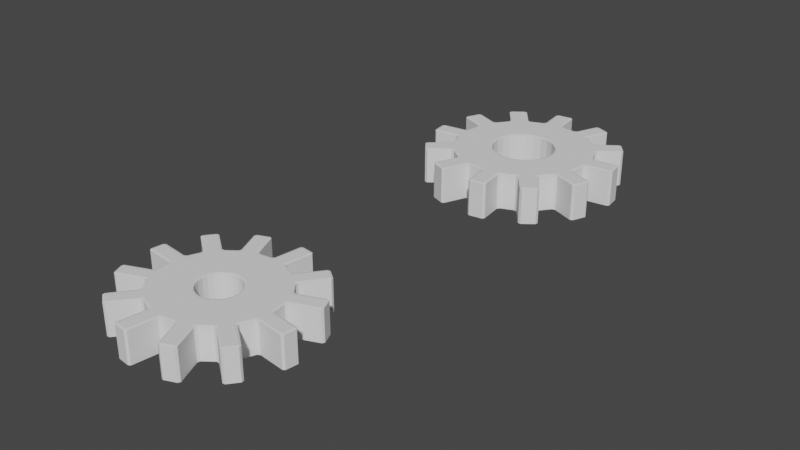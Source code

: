 # Source: Cogs.blend  (saved by Blender 3.6.11; exported with 4.5.12 LTS)
import bpy
from mathutils import Matrix  # noqa: F401  (used for matrix-valued properties, if any)

bpy.ops.wm.read_factory_settings(use_empty=True)
scene = bpy.context.scene
scene.name = 'Scene'

# ---- collections
col_collection = bpy.data.collections.new('Collection'); scene.collection.children.link(col_collection)

# ---- world
world_world = bpy.data.worlds.new('World'); scene.world = world_world
world_world.use_nodes = True; world_world.node_tree.nodes.clear()
_N = world_world.node_tree.nodes; _L = world_world.node_tree.links
n0 = _N.new('ShaderNodeOutputWorld'); n0.name = 'World Output'; n0.location = (300, 300)
n1 = _N.new('ShaderNodeBackground'); n1.name = 'Background'; n1.location = (10, 300)
n1.inputs[0].default_value = (0.05088, 0.05088, 0.05088, 1.0)
_L.new(n1.outputs[0], n0.inputs[0])
n0.is_active_output = True
world_world.color = (0.05088, 0.05088, 0.05088)
world_world.use_sun_shadow = False
world_world.sun_shadow_jitter_overblur = 0.0

# ---- meshes
me_cylinder_001 = bpy.data.meshes.new('Cylinder.001')
me_cylinder_001.from_pydata([(0.0, 1.0, -1.0), (0.0, 1.0, 1.0), (0.2588, 0.9659, -1.0), (0.2588, 0.9659, 1.0), (0.5, 0.866, -1.0), (0.5, 0.866, 1.0), (0.7071, 0.7071, -1.0), (0.7071, 0.7071, 1.0), (0.866, 0.5, -1.0), (0.866, 0.5, 1.0), (0.9659, 0.2588, -1.0), (0.9659, 0.2588, 1.0), (1.0, 0.0, -1.0), (1.0, 0.0, 1.0), (0.9659, -0.2588, -1.0), (0.9659, -0.2588, 1.0), (0.866, -0.5, -1.0), (0.866, -0.5, 1.0), (0.7071, -0.7071, -1.0), (0.7071, -0.7071, 1.0), (0.5, -0.866, -1.0), (0.5, -0.866, 1.0), (0.2588, -0.9659, -1.0), (0.2588, -0.9659, 1.0), (0.0, -1.0, -1.0), (0.0, -1.0, 1.0), (-0.2588, -0.9659, -1.0), (-0.2588, -0.9659, 1.0), (-0.5, -0.866, -1.0), (-0.5, -0.866, 1.0), (-0.7071, -0.7071, -1.0), (-0.7071, -0.7071, 1.0), (-0.866, -0.5, -1.0), (-0.866, -0.5, 1.0), (-0.9659, -0.2588, -1.0), (-0.9659, -0.2588, 1.0), (-1.0, 0.0, -1.0), (-1.0, 0.0, 1.0), (-0.9659, 0.2588, -1.0), (-0.9659, 0.2588, 1.0), (-0.866, 0.5, -1.0), (-0.866, 0.5, 1.0), (-0.7071, 0.7071, -1.0), (-0.7071, 0.7071, 1.0), (-0.5, 0.866, -1.0), (-0.5, 0.866, 1.0), (-0.2588, 0.9659, -1.0), (-0.2588, 0.9659, 1.0), (0.4109, 1.333, -1.0), (0.4109, 1.333, 1.0), (0.6521, 1.233, 1.0), (0.6521, 1.233, -1.0), (1.022, 0.949, -1.0), (1.022, 0.949, 1.0), (1.181, 0.7419, 1.0), (1.181, 0.7419, -1.0), (1.36, 0.3107, -1.0), (1.36, 0.3107, 1.0), (1.394, 0.05187, 1.0), (1.394, 0.05187, -1.0), (1.333, -0.4109, -1.0), (1.333, -0.4109, 1.0), (1.233, -0.6521, 1.0), (1.233, -0.6521, -1.0), (0.949, -1.022, -1.0), (0.949, -1.022, 1.0), (0.7419, -1.181, 1.0), (0.7419, -1.181, -1.0), (0.3107, -1.36, -1.0), (0.3107, -1.36, 1.0), (0.05187, -1.394, 1.0), (0.05187, -1.394, -1.0), (-0.4109, -1.333, -1.0), (-0.4109, -1.333, 1.0), (-0.6521, -1.233, 1.0), (-0.6521, -1.233, -1.0), (-1.022, -0.949, -1.0), (-1.022, -0.949, 1.0), (-1.181, -0.7419, 1.0), (-1.181, -0.7419, -1.0), (-1.36, -0.3107, -1.0), (-1.36, -0.3107, 1.0), (-1.394, -0.05187, 1.0), (-1.394, -0.05187, -1.0), (-1.333, 0.4109, -1.0), (-1.333, 0.4109, 1.0), (-1.233, 0.6521, 1.0), (-1.233, 0.6521, -1.0), (-0.949, 1.022, -1.0), (-0.949, 1.022, 1.0), (-0.7419, 1.181, 1.0), (-0.7419, 1.181, -1.0), (-0.3107, 1.36, -1.0), (-0.3107, 1.36, 1.0), (-0.05187, 1.394, 1.0), (-0.05187, 1.394, -1.0), (0.1153, 0.4303, 1.0), (0.0, 0.4455, 1.0), (-0.1153, 0.4303, 1.0), (-0.2228, 0.3858, 1.0), (-0.315, 0.315, 1.0), (-0.3858, 0.2228, 1.0), (-0.4303, 0.1153, 1.0), (-0.4455, 0.0, 1.0), (-0.4303, -0.1153, 1.0), (-0.3858, -0.2228, 1.0), (-0.315, -0.315, 1.0), (-0.2228, -0.3858, 1.0), (-0.1153, -0.4303, 1.0), (0.0, -0.4455, 1.0), (0.1153, -0.4303, 1.0), (0.2228, -0.3858, 1.0), (0.315, -0.315, 1.0), (0.3858, -0.2228, 1.0), (0.4303, -0.1153, 1.0), (0.4455, 0.0, 1.0), (0.4303, 0.1153, 1.0), (0.3858, 0.2228, 1.0), (0.315, 0.315, 1.0), (0.2228, 0.3858, 1.0), (0.0, 0.4455, -1.0), (0.1153, 0.4303, -1.0), (0.2228, 0.3858, -1.0), (0.315, 0.315, -1.0), (0.3858, 0.2228, -1.0), (0.4303, 0.1153, -1.0), (0.4455, 0.0, -1.0), (0.4303, -0.1153, -1.0), (0.3858, -0.2228, -1.0), (0.315, -0.315, -1.0), (0.2228, -0.3858, -1.0), (0.1153, -0.4303, -1.0), (0.0, -0.4455, -1.0), (-0.1153, -0.4303, -1.0), (-0.2228, -0.3858, -1.0), (-0.315, -0.315, -1.0), (-0.3858, -0.2228, -1.0), (-0.4303, -0.1153, -1.0), (-0.4455, 0.0, -1.0), (-0.4303, 0.1153, -1.0), (-0.3858, 0.2228, -1.0), (-0.315, 0.315, -1.0), (-0.2228, 0.3858, -1.0), (-0.1153, 0.4303, -1.0)], [], [(0, 1, 3, 2), (4, 5, 7, 6), (8, 9, 11, 10), (12, 13, 15, 14), (16, 17, 19, 18), (20, 21, 23, 22), (24, 25, 27, 26), (28, 29, 31, 30), (32, 33, 35, 34), (36, 37, 39, 38), (40, 41, 43, 42), (122, 123, 118, 119), (44, 45, 47, 46), (121, 122, 119, 96), (48, 49, 50, 51), (3, 49, 48, 2), (5, 50, 49, 3), (4, 51, 50, 5), (2, 48, 51, 4), (52, 53, 54, 55), (7, 53, 52, 6), (9, 54, 53, 7), (8, 55, 54, 9), (6, 52, 55, 8), (56, 57, 58, 59), (11, 57, 56, 10), (13, 58, 57, 11), (12, 59, 58, 13), (10, 56, 59, 12), (60, 61, 62, 63), (15, 61, 60, 14), (17, 62, 61, 15), (16, 63, 62, 17), (14, 60, 63, 16), (64, 65, 66, 67), (19, 65, 64, 18), (21, 66, 65, 19), (20, 67, 66, 21), (18, 64, 67, 20), (68, 69, 70, 71), (23, 69, 68, 22), (25, 70, 69, 23), (24, 71, 70, 25), (22, 68, 71, 24), (72, 73, 74, 75), (27, 73, 72, 26), (29, 74, 73, 27), (28, 75, 74, 29), (26, 72, 75, 28), (76, 77, 78, 79), (31, 77, 76, 30), (33, 78, 77, 31), (32, 79, 78, 33), (30, 76, 79, 32), (80, 81, 82, 83), (35, 81, 80, 34), (37, 82, 81, 35), (36, 83, 82, 37), (34, 80, 83, 36), (84, 85, 86, 87), (39, 85, 84, 38), (41, 86, 85, 39), (40, 87, 86, 41), (38, 84, 87, 40), (88, 89, 90, 91), (43, 89, 88, 42), (45, 90, 89, 43), (44, 91, 90, 45), (42, 88, 91, 44), (92, 93, 94, 95), (47, 93, 92, 46), (1, 94, 93, 47), (0, 95, 94, 1), (46, 92, 95, 0), (3, 1, 97, 96), (1, 47, 98, 97), (47, 45, 99, 98), (45, 43, 100, 99), (43, 41, 101, 100), (41, 39, 102, 101), (39, 37, 103, 102), (37, 35, 104, 103), (35, 33, 105, 104), (33, 31, 106, 105), (31, 29, 107, 106), (29, 27, 108, 107), (27, 25, 109, 108), (25, 23, 110, 109), (23, 21, 111, 110), (21, 19, 112, 111), (19, 17, 113, 112), (17, 15, 114, 113), (15, 13, 115, 114), (13, 11, 116, 115), (11, 9, 117, 116), (9, 7, 118, 117), (7, 5, 119, 118), (5, 3, 96, 119), (0, 2, 121, 120), (2, 4, 122, 121), (4, 6, 123, 122), (6, 8, 124, 123), (8, 10, 125, 124), (10, 12, 126, 125), (12, 14, 127, 126), (14, 16, 128, 127), (16, 18, 129, 128), (18, 20, 130, 129), (20, 22, 131, 130), (22, 24, 132, 131), (24, 26, 133, 132), (26, 28, 134, 133), (28, 30, 135, 134), (30, 32, 136, 135), (32, 34, 137, 136), (34, 36, 138, 137), (36, 38, 139, 138), (38, 40, 140, 139), (40, 42, 141, 140), (42, 44, 142, 141), (44, 46, 143, 142), (46, 0, 120, 143), (123, 124, 117, 118), (124, 125, 116, 117), (125, 126, 115, 116), (126, 127, 114, 115), (127, 128, 113, 114), (128, 129, 112, 113), (129, 130, 111, 112), (130, 131, 110, 111), (131, 132, 109, 110), (132, 133, 108, 109), (133, 134, 107, 108), (134, 135, 106, 107), (135, 136, 105, 106), (136, 137, 104, 105), (137, 138, 103, 104), (138, 139, 102, 103), (139, 140, 101, 102), (140, 141, 100, 101), (141, 142, 99, 100), (142, 143, 98, 99), (143, 120, 97, 98), (120, 121, 96, 97)])
_uv = me_cylinder_001.uv_layers.new(name='UVMap')
_uv.uv.foreach_set('vector', [1.0, 0.5, 1.0, 1.0, 0.9583, 1.0, 0.9583, 0.5, 0.9167, 0.5, 0.9167, 1.0, 0.875, 1.0, 0.875, 0.5, 0.8333, 0.5, 0.8333, 1.0, 0.7917, 1.0, 0.7917, 0.5, 0.75, 0.5, 0.75, 1.0, 0.7083, 1.0, 0.7083, 0.5, 0.6667, 0.5, 0.6667, 1.0, 0.625, 1.0, 0.625, 0.5, 0.5833, 0.5, 0.5833, 1.0, 0.5417, 1.0, 0.5417, 0.5, 0.5, 0.5, 0.5, 1.0, 0.4583, 1.0, 0.4583, 0.5, 0.4167, 0.5, 0.4167, 1.0, 0.375, 1.0, 0.375, 0.5, 0.3333, 0.5, 0.3333, 1.0, 0.2917, 1.0, 0.2917, 0.5, 0.25, 0.5, 0.25, 1.0, 0.2083, 1.0, 0.2083, 0.5, 0.1667, 0.5, 0.1667, 1.0, 0.125, 1.0, 0.125, 0.5, 0.8035, 0.3426, 0.8256, 0.3256, 0.3256, 0.3256, 0.3035, 0.3426, 0.08333, 0.5, 0.08333, 1.0, 0.04167, 1.0, 0.04167, 0.5, 0.7777, 0.3533, 0.8035, 0.3426, 0.3035, 0.3426, 0.2777, 0.3533, 0.9583, 0.5, 0.9583, 1.0, 0.9167, 1.0, 0.9167, 0.5, 0.9583, 1.0, 0.9583, 1.0, 0.9583, 0.5, 0.9583, 0.5, 0.9167, 1.0, 0.9167, 1.0, 0.9583, 1.0, 0.9583, 1.0, 0.9167, 0.5, 0.9167, 0.5, 0.9167, 1.0, 0.9167, 1.0, 0.9583, 0.5, 0.9583, 0.5, 0.9167, 0.5, 0.9167, 0.5, 0.875, 0.5, 0.875, 1.0, 0.8333, 1.0, 0.8333, 0.5, 0.875, 1.0, 0.875, 1.0, 0.875, 0.5, 0.875, 0.5, 0.8333, 1.0, 0.8333, 1.0, 0.875, 1.0, 0.875, 1.0, 0.8333, 0.5, 0.8333, 0.5, 0.8333, 1.0, 0.8333, 1.0, 0.875, 0.5, 0.875, 0.5, 0.8333, 0.5, 0.8333, 0.5, 0.7917, 0.5, 0.7917, 1.0, 0.75, 1.0, 0.75, 0.5, 0.7917, 1.0, 0.7917, 1.0, 0.7917, 0.5, 0.7917, 0.5, 0.75, 1.0, 0.75, 1.0, 0.7917, 1.0, 0.7917, 1.0, 0.75, 0.5, 0.75, 0.5, 0.75, 1.0, 0.75, 1.0, 0.7917, 0.5, 0.7917, 0.5, 0.75, 0.5, 0.75, 0.5, 0.7083, 0.5, 0.7083, 1.0, 0.6667, 1.0, 0.6667, 0.5, 0.7083, 1.0, 0.7083, 1.0, 0.7083, 0.5, 0.7083, 0.5, 0.6667, 1.0, 0.6667, 1.0, 0.7083, 1.0, 0.7083, 1.0, 0.6667, 0.5, 0.6667, 0.5, 0.6667, 1.0, 0.6667, 1.0, 0.7083, 0.5, 0.7083, 0.5, 0.6667, 0.5, 0.6667, 0.5, 0.625, 0.5, 0.625, 1.0, 0.5833, 1.0, 0.5833, 0.5, 0.625, 1.0, 0.625, 1.0, 0.625, 0.5, 0.625, 0.5, 0.5833, 1.0, 0.5833, 1.0, 0.625, 1.0, 0.625, 1.0, 0.5833, 0.5, 0.5833, 0.5, 0.5833, 1.0, 0.5833, 1.0, 0.625, 0.5, 0.625, 0.5, 0.5833, 0.5, 0.5833, 0.5, 0.5417, 0.5, 0.5417, 1.0, 0.5, 1.0, 0.5, 0.5, 0.5417, 1.0, 0.5417, 1.0, 0.5417, 0.5, 0.5417, 0.5, 0.5, 1.0, 0.5, 1.0, 0.5417, 1.0, 0.5417, 1.0, 0.5, 0.5, 0.5, 0.5, 0.5, 1.0, 0.5, 1.0, 0.5417, 0.5, 0.5417, 0.5, 0.5, 0.5, 0.5, 0.5, 0.4583, 0.5, 0.4583, 1.0, 0.4167, 1.0, 0.4167, 0.5, 0.4583, 1.0, 0.4583, 1.0, 0.4583, 0.5, 0.4583, 0.5, 0.4167, 1.0, 0.4167, 1.0, 0.4583, 1.0, 0.4583, 1.0, 0.4167, 0.5, 0.4167, 0.5, 0.4167, 1.0, 0.4167, 1.0, 0.4583, 0.5, 0.4583, 0.5, 0.4167, 0.5, 0.4167, 0.5, 0.375, 0.5, 0.375, 1.0, 0.3333, 1.0, 0.3333, 0.5, 0.375, 1.0, 0.375, 1.0, 0.375, 0.5, 0.375, 0.5, 0.3333, 1.0, 0.3333, 1.0, 0.375, 1.0, 0.375, 1.0, 0.3333, 0.5, 0.3333, 0.5, 0.3333, 1.0, 0.3333, 1.0, 0.375, 0.5, 0.375, 0.5, 0.3333, 0.5, 0.3333, 0.5, 0.2917, 0.5, 0.2917, 1.0, 0.25, 1.0, 0.25, 0.5, 0.2917, 1.0, 0.2917, 1.0, 0.2917, 0.5, 0.2917, 0.5, 0.25, 1.0, 0.25, 1.0, 0.2917, 1.0, 0.2917, 1.0, 0.25, 0.5, 0.25, 0.5, 0.25, 1.0, 0.25, 1.0, 0.2917, 0.5, 0.2917, 0.5, 0.25, 0.5, 0.25, 0.5, 0.2083, 0.5, 0.2083, 1.0, 0.1667, 1.0, 0.1667, 0.5, 0.2083, 1.0, 0.2083, 1.0, 0.2083, 0.5, 0.2083, 0.5, 0.1667, 1.0, 0.1667, 1.0, 0.2083, 1.0, 0.2083, 1.0, 0.1667, 0.5, 0.1667, 0.5, 0.1667, 1.0, 0.1667, 1.0, 0.2083, 0.5, 0.2083, 0.5, 0.1667, 0.5, 0.1667, 0.5, 0.125, 0.5, 0.125, 1.0, 0.08333, 1.0, 0.08333, 0.5, 0.125, 1.0, 0.125, 1.0, 0.125, 0.5, 0.125, 0.5, 0.08333, 1.0, 0.08333, 1.0, 0.125, 1.0, 0.125, 1.0, 0.08333, 0.5, 0.08333, 0.5, 0.08333, 1.0, 0.08333, 1.0, 0.125, 0.5, 0.125, 0.5, 0.08333, 0.5, 0.08333, 0.5, 0.04167, 0.5, 0.04167, 1.0, -1.863e-07, 1.0, -1.863e-07, 0.5, 0.04167, 1.0, 0.04167, 1.0, 0.04167, 0.5, 0.04167, 0.5, -1.863e-07, 1.0, -1.863e-07, 1.0, 0.04167, 1.0, 0.04167, 1.0, -1.863e-07, 0.5, -1.863e-07, 0.5, -1.863e-07, 1.0, -1.863e-07, 1.0, 0.04167, 0.5, 0.04167, 0.5, -1.863e-07, 0.5, -1.863e-07, 0.5, 0.3121, 0.4818, 0.25, 0.49, 0.25, 0.3569, 0.2777, 0.3533, 0.25, 0.49, 0.1879, 0.4818, 0.2223, 0.3533, 0.25, 0.3569, 0.1879, 0.4818, 0.13, 0.4578, 0.1965, 0.3426, 0.2223, 0.3533, 0.13, 0.4578, 0.08029, 0.4197, 0.1744, 0.3256, 0.1965, 0.3426, 0.08029, 0.4197, 0.04215, 0.37, 0.1574, 0.3035, 0.1744, 0.3256, 0.04215, 0.37, 0.01818, 0.3121, 0.1467, 0.2777, 0.1574, 0.3035, 0.01818, 0.3121, 0.01, 0.25, 0.1431, 0.25, 0.1467, 0.2777, 0.01, 0.25, 0.01818, 0.1879, 0.1467, 0.2223, 0.1431, 0.25, 0.01818, 0.1879, 0.04215, 0.13, 0.1574, 0.1965, 0.1467, 0.2223, 0.04215, 0.13, 0.08029, 0.08029, 0.1744, 0.1744, 0.1574, 0.1965, 0.08029, 0.08029, 0.13, 0.04215, 0.1965, 0.1574, 0.1744, 0.1744, 0.13, 0.04215, 0.1879, 0.01818, 0.2223, 0.1467, 0.1965, 0.1574, 0.1879, 0.01818, 0.25, 0.01, 0.25, 0.1431, 0.2223, 0.1467, 0.25, 0.01, 0.3121, 0.01818, 0.2777, 0.1467, 0.25, 0.1431, 0.3121, 0.01818, 0.37, 0.04215, 0.3035, 0.1574, 0.2777, 0.1467, 0.37, 0.04215, 0.4197, 0.08029, 0.3256, 0.1744, 0.3035, 0.1574, 0.4197, 0.08029, 0.4578, 0.13, 0.3426, 0.1965, 0.3256, 0.1744, 0.4578, 0.13, 0.4818, 0.1879, 0.3533, 0.2223, 0.3426, 0.1965, 0.4818, 0.1879, 0.49, 0.25, 0.3569, 0.25, 0.3533, 0.2223, 0.49, 0.25, 0.4818, 0.3121, 0.3533, 0.2777, 0.3569, 0.25, 0.4818, 0.3121, 0.4578, 0.37, 0.3426, 0.3035, 0.3533, 0.2777, 0.4578, 0.37, 0.4197, 0.4197, 0.3256, 0.3256, 0.3426, 0.3035, 0.4197, 0.4197, 0.37, 0.4578, 0.3035, 0.3426, 0.3256, 0.3256, 0.37, 0.4578, 0.3121, 0.4818, 0.2777, 0.3533, 0.3035, 0.3426, 0.75, 0.49, 0.8121, 0.4818, 0.7777, 0.3533, 0.75, 0.3569, 0.8121, 0.4818, 0.87, 0.4578, 0.8035, 0.3426, 0.7777, 0.3533, 0.87, 0.4578, 0.9197, 0.4197, 0.8256, 0.3256, 0.8035, 0.3426, 0.9197, 0.4197, 0.9578, 0.37, 0.8426, 0.3035, 0.8256, 0.3256, 0.9578, 0.37, 0.9818, 0.3121, 0.8533, 0.2777, 0.8426, 0.3035, 0.9818, 0.3121, 0.99, 0.25, 0.8569, 0.25, 0.8533, 0.2777, 0.99, 0.25, 0.9818, 0.1879, 0.8533, 0.2223, 0.8569, 0.25, 0.9818, 0.1879, 0.9578, 0.13, 0.8426, 0.1965, 0.8533, 0.2223, 0.9578, 0.13, 0.9197, 0.08029, 0.8256, 0.1744, 0.8426, 0.1965, 0.9197, 0.08029, 0.87, 0.04215, 0.8035, 0.1574, 0.8256, 0.1744, 0.87, 0.04215, 0.8121, 0.01818, 0.7777, 0.1467, 0.8035, 0.1574, 0.8121, 0.01818, 0.75, 0.01, 0.75, 0.1431, 0.7777, 0.1467, 0.75, 0.01, 0.6879, 0.01818, 0.7223, 0.1467, 0.75, 0.1431, 0.6879, 0.01818, 0.63, 0.04215, 0.6965, 0.1574, 0.7223, 0.1467, 0.63, 0.04215, 0.5803, 0.08029, 0.6744, 0.1744, 0.6965, 0.1574, 0.5803, 0.08029, 0.5422, 0.13, 0.6574, 0.1965, 0.6744, 0.1744, 0.5422, 0.13, 0.5182, 0.1879, 0.6467, 0.2223, 0.6574, 0.1965, 0.5182, 0.1879, 0.51, 0.25, 0.6431, 0.25, 0.6467, 0.2223, 0.51, 0.25, 0.5182, 0.3121, 0.6467, 0.2777, 0.6431, 0.25, 0.5182, 0.3121, 0.5422, 0.37, 0.6574, 0.3035, 0.6467, 0.2777, 0.5422, 0.37, 0.5803, 0.4197, 0.6744, 0.3256, 0.6574, 0.3035, 0.5803, 0.4197, 0.63, 0.4578, 0.6965, 0.3426, 0.6744, 0.3256, 0.63, 0.4578, 0.6879, 0.4818, 0.7223, 0.3533, 0.6965, 0.3426, 0.6879, 0.4818, 0.75, 0.49, 0.75, 0.3569, 0.7223, 0.3533, 0.8256, 0.3256, 0.8426, 0.3035, 0.3426, 0.3035, 0.3256, 0.3256, 0.8426, 0.3035, 0.8533, 0.2777, 0.3533, 0.2777, 0.3426, 0.3035, 0.8533, 0.2777, 0.8569, 0.25, 0.3569, 0.25, 0.3533, 0.2777, 0.8569, 0.25, 0.8533, 0.2223, 0.3533, 0.2223, 0.3569, 0.25, 0.8533, 0.2223, 0.8426, 0.1965, 0.3426, 0.1965, 0.3533, 0.2223, 0.8426, 0.1965, 0.8256, 0.1744, 0.3256, 0.1744, 0.3426, 0.1965, 0.8256, 0.1744, 0.8035, 0.1574, 0.3035, 0.1574, 0.3256, 0.1744, 0.8035, 0.1574, 0.7777, 0.1467, 0.2777, 0.1467, 0.3035, 0.1574, 0.7777, 0.1467, 0.75, 0.1431, 0.25, 0.1431, 0.2777, 0.1467, 0.75, 0.1431, 0.7223, 0.1467, 0.2223, 0.1467, 0.25, 0.1431, 0.7223, 0.1467, 0.6965, 0.1574, 0.1965, 0.1574, 0.2223, 0.1467, 0.6965, 0.1574, 0.6744, 0.1744, 0.1744, 0.1744, 0.1965, 0.1574, 0.6744, 0.1744, 0.6574, 0.1965, 0.1574, 0.1965, 0.1744, 0.1744, 0.6574, 0.1965, 0.6467, 0.2223, 0.1467, 0.2223, 0.1574, 0.1965, 0.6467, 0.2223, 0.6431, 0.25, 0.1431, 0.25, 0.1467, 0.2223, 0.6431, 0.25, 0.6467, 0.2777, 0.1467, 0.2777, 0.1431, 0.25, 0.6467, 0.2777, 0.6574, 0.3035, 0.1574, 0.3035, 0.1467, 0.2777, 0.6574, 0.3035, 0.6744, 0.3256, 0.1744, 0.3256, 0.1574, 0.3035, 0.6744, 0.3256, 0.6965, 0.3426, 0.1965, 0.3426, 0.1744, 0.3256, 0.6965, 0.3426, 0.7223, 0.3533, 0.2223, 0.3533, 0.1965, 0.3426, 0.7223, 0.3533, 0.75, 0.3569, 0.25, 0.3569, 0.2223, 0.3533, 0.75, 0.3569, 0.7777, 0.3533, 0.2777, 0.3533, 0.25, 0.3569])
me_cylinder_001.update()
me_cylinder_002 = bpy.data.meshes.new('Cylinder.002')
me_cylinder_002.from_pydata([(0.0, 0.3328, -1.0), (0.0, 0.3328, 1.0), (0.08613, 0.3215, -1.0), (0.08613, 0.3215, 1.0), (0.1664, 0.2882, -1.0), (0.1664, 0.2882, 1.0), (0.2353, 0.2353, -1.0), (0.2353, 0.2353, 1.0), (0.2882, 0.1664, -1.0), (0.2882, 0.1664, 1.0), (0.3215, 0.08613, -1.0), (0.3215, 0.08613, 1.0), (0.3328, 0.0, -1.0), (0.3328, 0.0, 1.0), (0.3215, -0.08613, -1.0), (0.3215, -0.08613, 1.0), (0.2882, -0.1664, -1.0), (0.2882, -0.1664, 1.0), (0.2353, -0.2353, -1.0), (0.2353, -0.2353, 1.0), (0.1664, -0.2882, -1.0), (0.1664, -0.2882, 1.0), (0.08613, -0.3215, -1.0), (0.08613, -0.3215, 1.0), (0.0, -0.3328, -1.0), (0.0, -0.3328, 1.0), (-0.08613, -0.3215, -1.0), (-0.08613, -0.3215, 1.0), (-0.1664, -0.2882, -1.0), (-0.1664, -0.2882, 1.0), (-0.2353, -0.2353, -1.0), (-0.2353, -0.2353, 1.0), (-0.2882, -0.1664, -1.0), (-0.2882, -0.1664, 1.0), (-0.3215, -0.08613, -1.0), (-0.3215, -0.08613, 1.0), (-0.3328, 0.0, -1.0), (-0.3328, 0.0, 1.0), (-0.3215, 0.08613, -1.0), (-0.3215, 0.08613, 1.0), (-0.2882, 0.1664, -1.0), (-0.2882, 0.1664, 1.0), (-0.2353, 0.2353, -1.0), (-0.2353, 0.2353, 1.0), (-0.1664, 0.2882, -1.0), (-0.1664, 0.2882, 1.0), (-0.08613, 0.3215, -1.0), (-0.08613, 0.3215, 1.0), (0.06531, 1.496, -1.0), (0.06531, 1.496, 1.0), (0.3241, 1.462, 1.0), (0.3241, 1.462, -1.0), (0.8046, 1.263, -1.0), (0.8046, 1.263, 1.0), (1.012, 1.104, 1.0), (1.012, 1.104, -1.0), (1.328, 0.6915, -1.0), (1.328, 0.6915, 1.0), (1.428, 0.4503, 1.0), (1.428, 0.4503, -1.0), (1.496, -0.06531, -1.0), (1.496, -0.06531, 1.0), (1.462, -0.3241, 1.0), (1.462, -0.3241, -1.0), (1.263, -0.8046, -1.0), (1.263, -0.8046, 1.0), (1.104, -1.012, 1.0), (1.104, -1.012, -1.0), (0.6915, -1.328, -1.0), (0.6915, -1.328, 1.0), (0.4503, -1.428, 1.0), (0.4503, -1.428, -1.0), (-0.06531, -1.496, -1.0), (-0.06531, -1.496, 1.0), (-0.3241, -1.462, 1.0), (-0.3241, -1.462, -1.0), (-0.8046, -1.263, -1.0), (-0.8046, -1.263, 1.0), (-1.012, -1.104, 1.0), (-1.012, -1.104, -1.0), (-1.328, -0.6915, -1.0), (-1.328, -0.6915, 1.0), (-1.428, -0.4503, 1.0), (-1.428, -0.4503, -1.0), (-1.496, 0.06531, -1.0), (-1.496, 0.06531, 1.0), (-1.462, 0.3241, 1.0), (-1.462, 0.3241, -1.0), (-1.263, 0.8046, -1.0), (-1.263, 0.8046, 1.0), (-1.104, 1.012, 1.0), (-1.104, 1.012, -1.0), (-0.6915, 1.328, -1.0), (-0.6915, 1.328, 1.0), (-0.4503, 1.428, 1.0), (-0.4503, 1.428, -1.0), (0.0, 1.0, -1.0), (0.2588, 0.9659, -1.0), (0.2588, 0.9659, 1.0), (0.0, 1.0, 1.0), (0.5, 0.866, -1.0), (0.5, 0.866, 1.0), (0.7071, 0.7071, -1.0), (0.7071, 0.7071, 1.0), (0.866, 0.5, -1.0), (0.866, 0.5, 1.0), (0.9659, 0.2588, -1.0), (0.9659, 0.2588, 1.0), (1.0, 0.0, -1.0), (1.0, 0.0, 1.0), (0.9659, -0.2588, -1.0), (0.9659, -0.2588, 1.0), (0.866, -0.5, -1.0), (0.866, -0.5, 1.0), (0.7071, -0.7071, -1.0), (0.7071, -0.7071, 1.0), (0.5, -0.866, -1.0), (0.5, -0.866, 1.0), (0.2588, -0.9659, -1.0), (0.2588, -0.9659, 1.0), (0.0, -1.0, -1.0), (0.0, -1.0, 1.0), (-0.2588, -0.9659, -1.0), (-0.2588, -0.9659, 1.0), (-0.5, -0.866, -1.0), (-0.5, -0.866, 1.0), (-0.7071, -0.7071, -1.0), (-0.7071, -0.7071, 1.0), (-0.866, -0.5, -1.0), (-0.866, -0.5, 1.0), (-0.9659, -0.2588, -1.0), (-0.9659, -0.2588, 1.0), (-1.0, 0.0, -1.0), (-1.0, 0.0, 1.0), (-0.9659, 0.2588, -1.0), (-0.9659, 0.2588, 1.0), (-0.866, 0.5, -1.0), (-0.866, 0.5, 1.0), (-0.7071, 0.7071, -1.0), (-0.7071, 0.7071, 1.0), (-0.5, 0.866, -1.0), (-0.5, 0.866, 1.0), (-0.2588, 0.9659, -1.0), (-0.2588, 0.9659, 1.0)], [], [(97, 98, 101, 100), (102, 103, 105, 104), (106, 107, 109, 108), (110, 111, 113, 112), (114, 115, 117, 116), (118, 119, 121, 120), (122, 123, 125, 124), (126, 127, 129, 128), (130, 131, 133, 132), (134, 135, 137, 136), (138, 139, 141, 140), (47, 45, 44, 46), (142, 143, 99, 96), (1, 47, 46, 0), (48, 49, 50, 51), (99, 49, 48, 96), (98, 50, 49, 99), (97, 51, 50, 98), (96, 48, 51, 97), (52, 53, 54, 55), (101, 53, 52, 100), (103, 54, 53, 101), (102, 55, 54, 103), (100, 52, 55, 102), (56, 57, 58, 59), (105, 57, 56, 104), (107, 58, 57, 105), (106, 59, 58, 107), (104, 56, 59, 106), (60, 61, 62, 63), (109, 61, 60, 108), (111, 62, 61, 109), (110, 63, 62, 111), (108, 60, 63, 110), (64, 65, 66, 67), (113, 65, 64, 112), (115, 66, 65, 113), (114, 67, 66, 115), (112, 64, 67, 114), (68, 69, 70, 71), (117, 69, 68, 116), (119, 70, 69, 117), (118, 71, 70, 119), (116, 68, 71, 118), (72, 73, 74, 75), (121, 73, 72, 120), (123, 74, 73, 121), (122, 75, 74, 123), (120, 72, 75, 122), (76, 77, 78, 79), (125, 77, 76, 124), (127, 78, 77, 125), (126, 79, 78, 127), (124, 76, 79, 126), (80, 81, 82, 83), (129, 81, 80, 128), (131, 82, 81, 129), (130, 83, 82, 131), (128, 80, 83, 130), (84, 85, 86, 87), (133, 85, 84, 132), (135, 86, 85, 133), (134, 87, 86, 135), (132, 84, 87, 134), (88, 89, 90, 91), (137, 89, 88, 136), (139, 90, 89, 137), (138, 91, 90, 139), (136, 88, 91, 138), (92, 93, 94, 95), (141, 93, 92, 140), (143, 94, 93, 141), (142, 95, 94, 143), (140, 92, 95, 142), (2, 0, 96, 97), (1, 3, 98, 99), (4, 2, 97, 100), (3, 5, 101, 98), (6, 4, 100, 102), (5, 7, 103, 101), (8, 6, 102, 104), (7, 9, 105, 103), (10, 8, 104, 106), (9, 11, 107, 105), (12, 10, 106, 108), (11, 13, 109, 107), (14, 12, 108, 110), (13, 15, 111, 109), (16, 14, 110, 112), (15, 17, 113, 111), (18, 16, 112, 114), (17, 19, 115, 113), (20, 18, 114, 116), (19, 21, 117, 115), (22, 20, 116, 118), (21, 23, 119, 117), (24, 22, 118, 120), (23, 25, 121, 119), (26, 24, 120, 122), (25, 27, 123, 121), (28, 26, 122, 124), (27, 29, 125, 123), (30, 28, 124, 126), (29, 31, 127, 125), (32, 30, 126, 128), (31, 33, 129, 127), (34, 32, 128, 130), (33, 35, 131, 129), (36, 34, 130, 132), (35, 37, 133, 131), (38, 36, 132, 134), (37, 39, 135, 133), (40, 38, 134, 136), (39, 41, 137, 135), (42, 40, 136, 138), (41, 43, 139, 137), (44, 42, 138, 140), (43, 45, 141, 139), (46, 44, 140, 142), (45, 47, 143, 141), (0, 46, 142, 96), (47, 1, 99, 143), (45, 43, 42, 44), (43, 41, 40, 42), (41, 39, 38, 40), (39, 37, 36, 38), (37, 35, 34, 36), (35, 33, 32, 34), (33, 31, 30, 32), (31, 29, 28, 30), (29, 27, 26, 28), (27, 25, 24, 26), (25, 23, 22, 24), (23, 21, 20, 22), (21, 19, 18, 20), (19, 17, 16, 18), (17, 15, 14, 16), (15, 13, 12, 14), (13, 11, 10, 12), (11, 9, 8, 10), (9, 7, 6, 8), (7, 5, 4, 6), (5, 3, 2, 4), (3, 1, 0, 2)])
_uv = me_cylinder_002.uv_layers.new(name='UVMap')
_uv.uv.foreach_set('vector', [0.9583, 0.5, 0.9583, 1.0, 0.9167, 1.0, 0.9167, 0.5, 0.875, 0.5, 0.875, 1.0, 0.8333, 1.0, 0.8333, 0.5, 0.7917, 0.5, 0.7917, 1.0, 0.75, 1.0, 0.75, 0.5, 0.7083, 0.5, 0.7083, 1.0, 0.6667, 1.0, 0.6667, 0.5, 0.625, 0.5, 0.625, 1.0, 0.5833, 1.0, 0.5833, 0.5, 0.5417, 0.5, 0.5417, 1.0, 0.5, 1.0, 0.5, 0.5, 0.4583, 0.5, 0.4583, 1.0, 0.4167, 1.0, 0.4167, 0.5, 0.375, 0.5, 0.375, 1.0, 0.3333, 1.0, 0.3333, 0.5, 0.2917, 0.5, 0.2917, 1.0, 0.25, 1.0, 0.25, 0.5, 0.2083, 0.5, 0.2083, 1.0, 0.1667, 1.0, 0.1667, 0.5, 0.125, 0.5, 0.125, 1.0, 0.08333, 1.0, 0.08333, 0.5, 0.2293, 0.3271, 0.2101, 0.3192, 0.7101, 0.3192, 0.7293, 0.3271, 0.04167, 0.5, 0.04167, 1.0, -1.863e-07, 1.0, -1.863e-07, 0.5, 0.25, 0.3299, 0.2293, 0.3271, 0.7293, 0.3271, 0.75, 0.3299, 1.0, 0.5, 1.0, 1.0, 0.9583, 1.0, 0.9583, 0.5, 1.0, 1.0, 1.0, 1.0, 1.0, 0.5, 1.0, 0.5, 0.9583, 1.0, 0.9583, 1.0, 1.0, 1.0, 1.0, 1.0, 0.9583, 0.5, 0.9583, 0.5, 0.9583, 1.0, 0.9583, 1.0, 1.0, 0.5, 1.0, 0.5, 0.9583, 0.5, 0.9583, 0.5, 0.9167, 0.5, 0.9167, 1.0, 0.875, 1.0, 0.875, 0.5, 0.9167, 1.0, 0.9167, 1.0, 0.9167, 0.5, 0.9167, 0.5, 0.875, 1.0, 0.875, 1.0, 0.9167, 1.0, 0.9167, 1.0, 0.875, 0.5, 0.875, 0.5, 0.875, 1.0, 0.875, 1.0, 0.9167, 0.5, 0.9167, 0.5, 0.875, 0.5, 0.875, 0.5, 0.8333, 0.5, 0.8333, 1.0, 0.7917, 1.0, 0.7917, 0.5, 0.8333, 1.0, 0.8333, 1.0, 0.8333, 0.5, 0.8333, 0.5, 0.7917, 1.0, 0.7917, 1.0, 0.8333, 1.0, 0.8333, 1.0, 0.7917, 0.5, 0.7917, 0.5, 0.7917, 1.0, 0.7917, 1.0, 0.8333, 0.5, 0.8333, 0.5, 0.7917, 0.5, 0.7917, 0.5, 0.75, 0.5, 0.75, 1.0, 0.7083, 1.0, 0.7083, 0.5, 0.75, 1.0, 0.75, 1.0, 0.75, 0.5, 0.75, 0.5, 0.7083, 1.0, 0.7083, 1.0, 0.75, 1.0, 0.75, 1.0, 0.7083, 0.5, 0.7083, 0.5, 0.7083, 1.0, 0.7083, 1.0, 0.75, 0.5, 0.75, 0.5, 0.7083, 0.5, 0.7083, 0.5, 0.6667, 0.5, 0.6667, 1.0, 0.625, 1.0, 0.625, 0.5, 0.6667, 1.0, 0.6667, 1.0, 0.6667, 0.5, 0.6667, 0.5, 0.625, 1.0, 0.625, 1.0, 0.6667, 1.0, 0.6667, 1.0, 0.625, 0.5, 0.625, 0.5, 0.625, 1.0, 0.625, 1.0, 0.6667, 0.5, 0.6667, 0.5, 0.625, 0.5, 0.625, 0.5, 0.5833, 0.5, 0.5833, 1.0, 0.5417, 1.0, 0.5417, 0.5, 0.5833, 1.0, 0.5833, 1.0, 0.5833, 0.5, 0.5833, 0.5, 0.5417, 1.0, 0.5417, 1.0, 0.5833, 1.0, 0.5833, 1.0, 0.5417, 0.5, 0.5417, 0.5, 0.5417, 1.0, 0.5417, 1.0, 0.5833, 0.5, 0.5833, 0.5, 0.5417, 0.5, 0.5417, 0.5, 0.5, 0.5, 0.5, 1.0, 0.4583, 1.0, 0.4583, 0.5, 0.5, 1.0, 0.5, 1.0, 0.5, 0.5, 0.5, 0.5, 0.4583, 1.0, 0.4583, 1.0, 0.5, 1.0, 0.5, 1.0, 0.4583, 0.5, 0.4583, 0.5, 0.4583, 1.0, 0.4583, 1.0, 0.5, 0.5, 0.5, 0.5, 0.4583, 0.5, 0.4583, 0.5, 0.4167, 0.5, 0.4167, 1.0, 0.375, 1.0, 0.375, 0.5, 0.4167, 1.0, 0.4167, 1.0, 0.4167, 0.5, 0.4167, 0.5, 0.375, 1.0, 0.375, 1.0, 0.4167, 1.0, 0.4167, 1.0, 0.375, 0.5, 0.375, 0.5, 0.375, 1.0, 0.375, 1.0, 0.4167, 0.5, 0.4167, 0.5, 0.375, 0.5, 0.375, 0.5, 0.3333, 0.5, 0.3333, 1.0, 0.2917, 1.0, 0.2917, 0.5, 0.3333, 1.0, 0.3333, 1.0, 0.3333, 0.5, 0.3333, 0.5, 0.2917, 1.0, 0.2917, 1.0, 0.3333, 1.0, 0.3333, 1.0, 0.2917, 0.5, 0.2917, 0.5, 0.2917, 1.0, 0.2917, 1.0, 0.3333, 0.5, 0.3333, 0.5, 0.2917, 0.5, 0.2917, 0.5, 0.25, 0.5, 0.25, 1.0, 0.2083, 1.0, 0.2083, 0.5, 0.25, 1.0, 0.25, 1.0, 0.25, 0.5, 0.25, 0.5, 0.2083, 1.0, 0.2083, 1.0, 0.25, 1.0, 0.25, 1.0, 0.2083, 0.5, 0.2083, 0.5, 0.2083, 1.0, 0.2083, 1.0, 0.25, 0.5, 0.25, 0.5, 0.2083, 0.5, 0.2083, 0.5, 0.1667, 0.5, 0.1667, 1.0, 0.125, 1.0, 0.125, 0.5, 0.1667, 1.0, 0.1667, 1.0, 0.1667, 0.5, 0.1667, 0.5, 0.125, 1.0, 0.125, 1.0, 0.1667, 1.0, 0.1667, 1.0, 0.125, 0.5, 0.125, 0.5, 0.125, 1.0, 0.125, 1.0, 0.1667, 0.5, 0.1667, 0.5, 0.125, 0.5, 0.125, 0.5, 0.08333, 0.5, 0.08333, 1.0, 0.04167, 1.0, 0.04167, 0.5, 0.08333, 1.0, 0.08333, 1.0, 0.08333, 0.5, 0.08333, 0.5, 0.04167, 1.0, 0.04167, 1.0, 0.08333, 1.0, 0.08333, 1.0, 0.04167, 0.5, 0.04167, 0.5, 0.04167, 1.0, 0.04167, 1.0, 0.08333, 0.5, 0.08333, 0.5, 0.04167, 0.5, 0.04167, 0.5, 0.7707, 0.3271, 0.75, 0.3299, 0.75, 0.49, 0.8121, 0.4818, 0.25, 0.3299, 0.2707, 0.3271, 0.3121, 0.4818, 0.25, 0.49, 0.7899, 0.3192, 0.7707, 0.3271, 0.8121, 0.4818, 0.87, 0.4578, 0.2707, 0.3271, 0.2899, 0.3192, 0.37, 0.4578, 0.3121, 0.4818, 0.8065, 0.3065, 0.7899, 0.3192, 0.87, 0.4578, 0.9197, 0.4197, 0.2899, 0.3192, 0.3065, 0.3065, 0.4197, 0.4197, 0.37, 0.4578, 0.8192, 0.2899, 0.8065, 0.3065, 0.9197, 0.4197, 0.9578, 0.37, 0.3065, 0.3065, 0.3192, 0.2899, 0.4578, 0.37, 0.4197, 0.4197, 0.8271, 0.2707, 0.8192, 0.2899, 0.9578, 0.37, 0.9818, 0.3121, 0.3192, 0.2899, 0.3271, 0.2707, 0.4818, 0.3121, 0.4578, 0.37, 0.8299, 0.25, 0.8271, 0.2707, 0.9818, 0.3121, 0.99, 0.25, 0.3271, 0.2707, 0.3299, 0.25, 0.49, 0.25, 0.4818, 0.3121, 0.8271, 0.2293, 0.8299, 0.25, 0.99, 0.25, 0.9818, 0.1879, 0.3299, 0.25, 0.3271, 0.2293, 0.4818, 0.1879, 0.49, 0.25, 0.8192, 0.2101, 0.8271, 0.2293, 0.9818, 0.1879, 0.9578, 0.13, 0.3271, 0.2293, 0.3192, 0.2101, 0.4578, 0.13, 0.4818, 0.1879, 0.8065, 0.1935, 0.8192, 0.2101, 0.9578, 0.13, 0.9197, 0.08029, 0.3192, 0.2101, 0.3065, 0.1935, 0.4197, 0.08029, 0.4578, 0.13, 0.7899, 0.1808, 0.8065, 0.1935, 0.9197, 0.08029, 0.87, 0.04215, 0.3065, 0.1935, 0.2899, 0.1808, 0.37, 0.04215, 0.4197, 0.08029, 0.7707, 0.1729, 0.7899, 0.1808, 0.87, 0.04215, 0.8121, 0.01818, 0.2899, 0.1808, 0.2707, 0.1729, 0.3121, 0.01818, 0.37, 0.04215, 0.75, 0.1701, 0.7707, 0.1729, 0.8121, 0.01818, 0.75, 0.01, 0.2707, 0.1729, 0.25, 0.1701, 0.25, 0.01, 0.3121, 0.01818, 0.7293, 0.1729, 0.75, 0.1701, 0.75, 0.01, 0.6879, 0.01818, 0.25, 0.1701, 0.2293, 0.1729, 0.1879, 0.01818, 0.25, 0.01, 0.7101, 0.1808, 0.7293, 0.1729, 0.6879, 0.01818, 0.63, 0.04215, 0.2293, 0.1729, 0.2101, 0.1808, 0.13, 0.04215, 0.1879, 0.01818, 0.6935, 0.1935, 0.7101, 0.1808, 0.63, 0.04215, 0.5803, 0.08029, 0.2101, 0.1808, 0.1935, 0.1935, 0.08029, 0.08029, 0.13, 0.04215, 0.6808, 0.2101, 0.6935, 0.1935, 0.5803, 0.08029, 0.5422, 0.13, 0.1935, 0.1935, 0.1808, 0.2101, 0.04215, 0.13, 0.08029, 0.08029, 0.6729, 0.2293, 0.6808, 0.2101, 0.5422, 0.13, 0.5182, 0.1879, 0.1808, 0.2101, 0.1729, 0.2293, 0.01818, 0.1879, 0.04215, 0.13, 0.6701, 0.25, 0.6729, 0.2293, 0.5182, 0.1879, 0.51, 0.25, 0.1729, 0.2293, 0.1701, 0.25, 0.01, 0.25, 0.01818, 0.1879, 0.6729, 0.2707, 0.6701, 0.25, 0.51, 0.25, 0.5182, 0.3121, 0.1701, 0.25, 0.1729, 0.2707, 0.01818, 0.3121, 0.01, 0.25, 0.6808, 0.2899, 0.6729, 0.2707, 0.5182, 0.3121, 0.5422, 0.37, 0.1729, 0.2707, 0.1808, 0.2899, 0.04215, 0.37, 0.01818, 0.3121, 0.6935, 0.3065, 0.6808, 0.2899, 0.5422, 0.37, 0.5803, 0.4197, 0.1808, 0.2899, 0.1935, 0.3065, 0.08029, 0.4197, 0.04215, 0.37, 0.7101, 0.3192, 0.6935, 0.3065, 0.5803, 0.4197, 0.63, 0.4578, 0.1935, 0.3065, 0.2101, 0.3192, 0.13, 0.4578, 0.08029, 0.4197, 0.7293, 0.3271, 0.7101, 0.3192, 0.63, 0.4578, 0.6879, 0.4818, 0.2101, 0.3192, 0.2293, 0.3271, 0.1879, 0.4818, 0.13, 0.4578, 0.75, 0.3299, 0.7293, 0.3271, 0.6879, 0.4818, 0.75, 0.49, 0.2293, 0.3271, 0.25, 0.3299, 0.25, 0.49, 0.1879, 0.4818, 0.2101, 0.3192, 0.1935, 0.3065, 0.6935, 0.3065, 0.7101, 0.3192, 0.1935, 0.3065, 0.1808, 0.2899, 0.6808, 0.2899, 0.6935, 0.3065, 0.1808, 0.2899, 0.1729, 0.2707, 0.6729, 0.2707, 0.6808, 0.2899, 0.1729, 0.2707, 0.1701, 0.25, 0.6701, 0.25, 0.6729, 0.2707, 0.1701, 0.25, 0.1729, 0.2293, 0.6729, 0.2293, 0.6701, 0.25, 0.1729, 0.2293, 0.1808, 0.2101, 0.6808, 0.2101, 0.6729, 0.2293, 0.1808, 0.2101, 0.1935, 0.1935, 0.6935, 0.1935, 0.6808, 0.2101, 0.1935, 0.1935, 0.2101, 0.1808, 0.7101, 0.1808, 0.6935, 0.1935, 0.2101, 0.1808, 0.2293, 0.1729, 0.7293, 0.1729, 0.7101, 0.1808, 0.2293, 0.1729, 0.25, 0.1701, 0.75, 0.1701, 0.7293, 0.1729, 0.25, 0.1701, 0.2707, 0.1729, 0.7707, 0.1729, 0.75, 0.1701, 0.2707, 0.1729, 0.2899, 0.1808, 0.7899, 0.1808, 0.7707, 0.1729, 0.2899, 0.1808, 0.3065, 0.1935, 0.8065, 0.1935, 0.7899, 0.1808, 0.3065, 0.1935, 0.3192, 0.2101, 0.8192, 0.2101, 0.8065, 0.1935, 0.3192, 0.2101, 0.3271, 0.2293, 0.8271, 0.2293, 0.8192, 0.2101, 0.3271, 0.2293, 0.3299, 0.25, 0.8299, 0.25, 0.8271, 0.2293, 0.3299, 0.25, 0.3271, 0.2707, 0.8271, 0.2707, 0.8299, 0.25, 0.3271, 0.2707, 0.3192, 0.2899, 0.8192, 0.2899, 0.8271, 0.2707, 0.3192, 0.2899, 0.3065, 0.3065, 0.8065, 0.3065, 0.8192, 0.2899, 0.3065, 0.3065, 0.2899, 0.3192, 0.7899, 0.3192, 0.8065, 0.3065, 0.2899, 0.3192, 0.2707, 0.3271, 0.7707, 0.3271, 0.7899, 0.3192, 0.2707, 0.3271, 0.25, 0.3299, 0.75, 0.3299, 0.7707, 0.3271])
me_cylinder_002.update()

# ---- objects
ob_cylinder = bpy.data.objects.new('Cylinder', me_cylinder_001)
ob_cylinder_001 = bpy.data.objects.new('Cylinder.001', me_cylinder_002)

# ---- transforms, parenting, visibility, modifiers, constraints
ob_cylinder.location = (0.0, 6.219, 0.0)
ob_cylinder.scale = (1.0, 1.0, 0.2621)
_m = ob_cylinder.modifiers.new('Bevel', 'BEVEL')
_m.width = 0.03
_m.width_pct = 0.03
_m.offset_type = 'ABSOLUTE'
ob_cylinder_001.location = (-0.2425, 0.7144, 0.1483)
ob_cylinder_001.scale = (0.84, 0.8192, 0.2188)
_m = ob_cylinder_001.modifiers.new('Bevel', 'BEVEL')
_m.width = 0.03
_m.width_pct = 0.03
_m.offset_type = 'ABSOLUTE'

# ---- collection membership
col_collection.objects.link(ob_cylinder)
col_collection.objects.link(ob_cylinder_001)

# ---- scene / render settings (as saved in the file)
scene.frame_start = 1; scene.frame_end = 250; scene.frame_set(1)
scene.render.engine = 'BLENDER_EEVEE_NEXT'
scene.cycles.sampling_pattern = 'TABULATED_SOBOL'
scene.view_settings.view_transform = 'Filmic'
bpy.context.view_layer.update()

# ---- added for rendering (the .blend has no active camera and no usable light): camera, sun
cam_auto = bpy.data.cameras.new('AutoCamera')
cam_auto.lens = 50.0
cam_auto.sensor_width = 36.0
cam_auto.clip_end = 1000.0
ob_auto_camera = bpy.data.objects.new('AutoCamera', cam_auto)
scene.collection.objects.link(ob_auto_camera)
ob_auto_camera.location = (7.93921, -6.03984, 6.44626)
ob_auto_camera.rotation_euler = (1.09748, -7.21219e-08, 0.694738)
scene.camera = ob_auto_camera
light_auto_sun = bpy.data.lights.new('AutoSun', 'SUN')
light_auto_sun.energy = 3.0
light_auto_sun.angle = 0.0523599
ob_auto_sun = bpy.data.objects.new('AutoSun', light_auto_sun)
scene.collection.objects.link(ob_auto_sun)
ob_auto_sun.rotation_euler = (0.872665, 0.174533, 0.523599)
bpy.context.view_layer.update()
